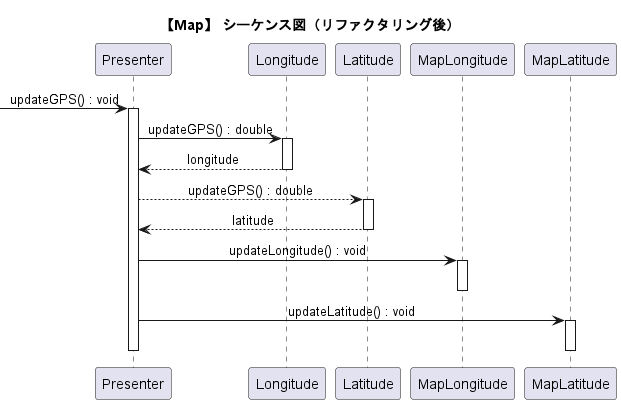

The diagram above was rendered by PlantUML. Its source (embedded in the PNG):
@startuml map_seq_push_refactor
title "【Map】 シーケンス図（リファクタリング後）"
skinparam SequenceMessageAlignment center
-> Presenter : updateGPS() : void
activate Presenter

Presenter ->  Longitude : updateGPS() : double
activate Longitude
Longitude --> Presenter : longitude
deactivate Longitude

Presenter --> Latitude : updateGPS() : double
activate Latitude
Latitude --> Presenter : latitude
deactivate Latitude

Presenter -> MapLongitude  : updateLongitude() : void
activate MapLongitude
deactivate MapLongitude

Presenter -> MapLatitude : updateLatitude() : void
activate MapLatitude
deactivate MapLatitude

deactivate Presenter


@enduml